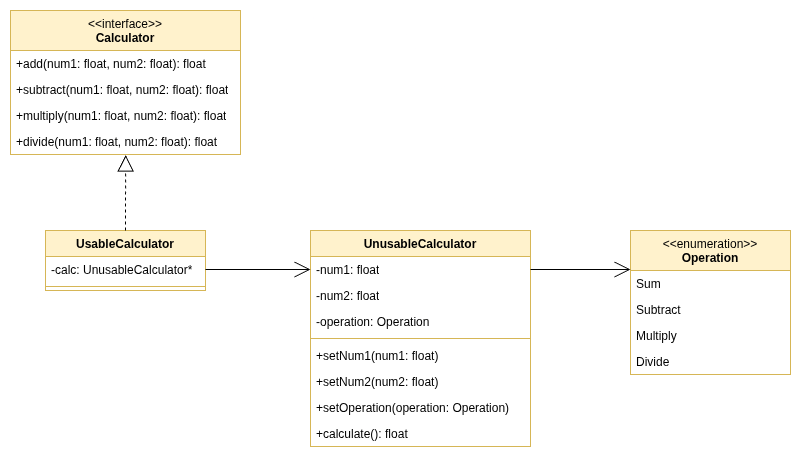

The diagram above was exported from draw.io. Its source (the exported page's mxGraphModel, read from the mxfile embedded in the PNG):
<mxGraphModel dx="1056" dy="558" grid="1" gridSize="10" guides="1" tooltips="1" connect="1" arrows="1" fold="1" page="1" pageScale="1" pageWidth="1200" pageHeight="1600" math="0" shadow="0">
  <root>
    <mxCell id="0" />
    <mxCell id="1" parent="0" />
    <mxCell id="cnCg_zXK35Q3BrMZiPFa-2" value="&lt;span style=&quot;font-weight: normal;&quot;&gt;&amp;lt;&amp;lt;enumeration&amp;gt;&amp;gt;&lt;/span&gt;&lt;div&gt;Operation&lt;/div&gt;" style="swimlane;fontStyle=1;align=center;verticalAlign=top;childLayout=stackLayout;horizontal=1;startSize=40;horizontalStack=0;resizeParent=1;resizeParentMax=0;resizeLast=0;collapsible=1;marginBottom=0;whiteSpace=wrap;html=1;fillColor=#fff2cc;strokeColor=#d6b656;" vertex="1" parent="1">
      <mxGeometry x="840" y="320" width="160" height="144" as="geometry" />
    </mxCell>
    <mxCell id="cnCg_zXK35Q3BrMZiPFa-3" value="Sum" style="text;strokeColor=none;fillColor=none;align=left;verticalAlign=top;spacingLeft=4;spacingRight=4;overflow=hidden;rotatable=0;points=[[0,0.5],[1,0.5]];portConstraint=eastwest;whiteSpace=wrap;html=1;" vertex="1" parent="cnCg_zXK35Q3BrMZiPFa-2">
      <mxGeometry y="40" width="160" height="26" as="geometry" />
    </mxCell>
    <mxCell id="cnCg_zXK35Q3BrMZiPFa-6" value="Subtract" style="text;strokeColor=none;fillColor=none;align=left;verticalAlign=top;spacingLeft=4;spacingRight=4;overflow=hidden;rotatable=0;points=[[0,0.5],[1,0.5]];portConstraint=eastwest;whiteSpace=wrap;html=1;" vertex="1" parent="cnCg_zXK35Q3BrMZiPFa-2">
      <mxGeometry y="66" width="160" height="26" as="geometry" />
    </mxCell>
    <mxCell id="cnCg_zXK35Q3BrMZiPFa-7" value="Multiply" style="text;strokeColor=none;fillColor=none;align=left;verticalAlign=top;spacingLeft=4;spacingRight=4;overflow=hidden;rotatable=0;points=[[0,0.5],[1,0.5]];portConstraint=eastwest;whiteSpace=wrap;html=1;" vertex="1" parent="cnCg_zXK35Q3BrMZiPFa-2">
      <mxGeometry y="92" width="160" height="26" as="geometry" />
    </mxCell>
    <mxCell id="cnCg_zXK35Q3BrMZiPFa-8" value="Divide" style="text;strokeColor=none;fillColor=none;align=left;verticalAlign=top;spacingLeft=4;spacingRight=4;overflow=hidden;rotatable=0;points=[[0,0.5],[1,0.5]];portConstraint=eastwest;whiteSpace=wrap;html=1;" vertex="1" parent="cnCg_zXK35Q3BrMZiPFa-2">
      <mxGeometry y="118" width="160" height="26" as="geometry" />
    </mxCell>
    <mxCell id="cnCg_zXK35Q3BrMZiPFa-9" value="UnusableCalculator" style="swimlane;fontStyle=1;align=center;verticalAlign=top;childLayout=stackLayout;horizontal=1;startSize=26;horizontalStack=0;resizeParent=1;resizeParentMax=0;resizeLast=0;collapsible=1;marginBottom=0;whiteSpace=wrap;html=1;fillColor=#fff2cc;strokeColor=#d6b656;" vertex="1" parent="1">
      <mxGeometry x="520" y="320" width="220" height="216" as="geometry" />
    </mxCell>
    <mxCell id="cnCg_zXK35Q3BrMZiPFa-10" value="-num1: float" style="text;strokeColor=none;fillColor=none;align=left;verticalAlign=top;spacingLeft=4;spacingRight=4;overflow=hidden;rotatable=0;points=[[0,0.5],[1,0.5]];portConstraint=eastwest;whiteSpace=wrap;html=1;" vertex="1" parent="cnCg_zXK35Q3BrMZiPFa-9">
      <mxGeometry y="26" width="220" height="26" as="geometry" />
    </mxCell>
    <mxCell id="cnCg_zXK35Q3BrMZiPFa-13" value="-num2: float" style="text;strokeColor=none;fillColor=none;align=left;verticalAlign=top;spacingLeft=4;spacingRight=4;overflow=hidden;rotatable=0;points=[[0,0.5],[1,0.5]];portConstraint=eastwest;whiteSpace=wrap;html=1;" vertex="1" parent="cnCg_zXK35Q3BrMZiPFa-9">
      <mxGeometry y="52" width="220" height="26" as="geometry" />
    </mxCell>
    <mxCell id="cnCg_zXK35Q3BrMZiPFa-14" value="-operation: Operation" style="text;strokeColor=none;fillColor=none;align=left;verticalAlign=top;spacingLeft=4;spacingRight=4;overflow=hidden;rotatable=0;points=[[0,0.5],[1,0.5]];portConstraint=eastwest;whiteSpace=wrap;html=1;" vertex="1" parent="cnCg_zXK35Q3BrMZiPFa-9">
      <mxGeometry y="78" width="220" height="26" as="geometry" />
    </mxCell>
    <mxCell id="cnCg_zXK35Q3BrMZiPFa-11" value="" style="line;strokeWidth=1;fillColor=none;align=left;verticalAlign=middle;spacingTop=-1;spacingLeft=3;spacingRight=3;rotatable=0;labelPosition=right;points=[];portConstraint=eastwest;strokeColor=inherit;" vertex="1" parent="cnCg_zXK35Q3BrMZiPFa-9">
      <mxGeometry y="104" width="220" height="8" as="geometry" />
    </mxCell>
    <mxCell id="cnCg_zXK35Q3BrMZiPFa-12" value="+setNum1(num1: float)" style="text;strokeColor=none;fillColor=none;align=left;verticalAlign=top;spacingLeft=4;spacingRight=4;overflow=hidden;rotatable=0;points=[[0,0.5],[1,0.5]];portConstraint=eastwest;whiteSpace=wrap;html=1;" vertex="1" parent="cnCg_zXK35Q3BrMZiPFa-9">
      <mxGeometry y="112" width="220" height="26" as="geometry" />
    </mxCell>
    <mxCell id="cnCg_zXK35Q3BrMZiPFa-15" value="+setNum2(num2: float)" style="text;strokeColor=none;fillColor=none;align=left;verticalAlign=top;spacingLeft=4;spacingRight=4;overflow=hidden;rotatable=0;points=[[0,0.5],[1,0.5]];portConstraint=eastwest;whiteSpace=wrap;html=1;" vertex="1" parent="cnCg_zXK35Q3BrMZiPFa-9">
      <mxGeometry y="138" width="220" height="26" as="geometry" />
    </mxCell>
    <mxCell id="cnCg_zXK35Q3BrMZiPFa-16" value="+setOperation(operation: Operation)" style="text;strokeColor=none;fillColor=none;align=left;verticalAlign=top;spacingLeft=4;spacingRight=4;overflow=hidden;rotatable=0;points=[[0,0.5],[1,0.5]];portConstraint=eastwest;whiteSpace=wrap;html=1;" vertex="1" parent="cnCg_zXK35Q3BrMZiPFa-9">
      <mxGeometry y="164" width="220" height="26" as="geometry" />
    </mxCell>
    <mxCell id="cnCg_zXK35Q3BrMZiPFa-17" value="+calculate(): float" style="text;strokeColor=none;fillColor=none;align=left;verticalAlign=top;spacingLeft=4;spacingRight=4;overflow=hidden;rotatable=0;points=[[0,0.5],[1,0.5]];portConstraint=eastwest;whiteSpace=wrap;html=1;" vertex="1" parent="cnCg_zXK35Q3BrMZiPFa-9">
      <mxGeometry y="190" width="220" height="26" as="geometry" />
    </mxCell>
    <mxCell id="cnCg_zXK35Q3BrMZiPFa-18" value="&lt;span style=&quot;font-weight: normal;&quot;&gt;&amp;lt;&amp;lt;interface&amp;gt;&amp;gt;&lt;/span&gt;&lt;div&gt;Calculator&lt;/div&gt;" style="swimlane;fontStyle=1;align=center;verticalAlign=top;childLayout=stackLayout;horizontal=1;startSize=40;horizontalStack=0;resizeParent=1;resizeParentMax=0;resizeLast=0;collapsible=1;marginBottom=0;whiteSpace=wrap;html=1;fillColor=#fff2cc;strokeColor=#d6b656;" vertex="1" parent="1">
      <mxGeometry x="220" y="100" width="230" height="144" as="geometry" />
    </mxCell>
    <mxCell id="cnCg_zXK35Q3BrMZiPFa-21" value="+add(num1: float, num2: float): float" style="text;strokeColor=none;fillColor=none;align=left;verticalAlign=top;spacingLeft=4;spacingRight=4;overflow=hidden;rotatable=0;points=[[0,0.5],[1,0.5]];portConstraint=eastwest;whiteSpace=wrap;html=1;" vertex="1" parent="cnCg_zXK35Q3BrMZiPFa-18">
      <mxGeometry y="40" width="230" height="26" as="geometry" />
    </mxCell>
    <mxCell id="cnCg_zXK35Q3BrMZiPFa-23" value="+subtract(num1: float, num2: float): float" style="text;strokeColor=none;fillColor=none;align=left;verticalAlign=top;spacingLeft=4;spacingRight=4;overflow=hidden;rotatable=0;points=[[0,0.5],[1,0.5]];portConstraint=eastwest;whiteSpace=wrap;html=1;" vertex="1" parent="cnCg_zXK35Q3BrMZiPFa-18">
      <mxGeometry y="66" width="230" height="26" as="geometry" />
    </mxCell>
    <mxCell id="cnCg_zXK35Q3BrMZiPFa-24" value="+multiply(num1: float, num2: float): float" style="text;strokeColor=none;fillColor=none;align=left;verticalAlign=top;spacingLeft=4;spacingRight=4;overflow=hidden;rotatable=0;points=[[0,0.5],[1,0.5]];portConstraint=eastwest;whiteSpace=wrap;html=1;" vertex="1" parent="cnCg_zXK35Q3BrMZiPFa-18">
      <mxGeometry y="92" width="230" height="26" as="geometry" />
    </mxCell>
    <mxCell id="cnCg_zXK35Q3BrMZiPFa-22" value="+divide(num1: float, num2: float): float" style="text;strokeColor=none;fillColor=none;align=left;verticalAlign=top;spacingLeft=4;spacingRight=4;overflow=hidden;rotatable=0;points=[[0,0.5],[1,0.5]];portConstraint=eastwest;whiteSpace=wrap;html=1;" vertex="1" parent="cnCg_zXK35Q3BrMZiPFa-18">
      <mxGeometry y="118" width="230" height="26" as="geometry" />
    </mxCell>
    <mxCell id="cnCg_zXK35Q3BrMZiPFa-25" value="UsableCalculator" style="swimlane;fontStyle=1;align=center;verticalAlign=top;childLayout=stackLayout;horizontal=1;startSize=26;horizontalStack=0;resizeParent=1;resizeParentMax=0;resizeLast=0;collapsible=1;marginBottom=0;whiteSpace=wrap;html=1;fillColor=#fff2cc;strokeColor=#d6b656;" vertex="1" parent="1">
      <mxGeometry x="255" y="320" width="160" height="60" as="geometry" />
    </mxCell>
    <mxCell id="cnCg_zXK35Q3BrMZiPFa-26" value="-calc: UnusableCalculator*" style="text;strokeColor=none;fillColor=none;align=left;verticalAlign=top;spacingLeft=4;spacingRight=4;overflow=hidden;rotatable=0;points=[[0,0.5],[1,0.5]];portConstraint=eastwest;whiteSpace=wrap;html=1;" vertex="1" parent="cnCg_zXK35Q3BrMZiPFa-25">
      <mxGeometry y="26" width="160" height="26" as="geometry" />
    </mxCell>
    <mxCell id="cnCg_zXK35Q3BrMZiPFa-27" value="" style="line;strokeWidth=1;fillColor=none;align=left;verticalAlign=middle;spacingTop=-1;spacingLeft=3;spacingRight=3;rotatable=0;labelPosition=right;points=[];portConstraint=eastwest;strokeColor=inherit;" vertex="1" parent="cnCg_zXK35Q3BrMZiPFa-25">
      <mxGeometry y="52" width="160" height="8" as="geometry" />
    </mxCell>
    <mxCell id="cnCg_zXK35Q3BrMZiPFa-29" style="edgeStyle=orthogonalEdgeStyle;rounded=0;orthogonalLoop=1;jettySize=auto;html=1;exitX=0.5;exitY=0;exitDx=0;exitDy=0;entryX=0.501;entryY=1.019;entryDx=0;entryDy=0;entryPerimeter=0;endArrow=block;endFill=0;dashed=1;endSize=14;" edge="1" parent="1" source="cnCg_zXK35Q3BrMZiPFa-25" target="cnCg_zXK35Q3BrMZiPFa-22">
      <mxGeometry relative="1" as="geometry" />
    </mxCell>
    <mxCell id="cnCg_zXK35Q3BrMZiPFa-30" style="edgeStyle=orthogonalEdgeStyle;rounded=0;orthogonalLoop=1;jettySize=auto;html=1;exitX=1;exitY=0.5;exitDx=0;exitDy=0;endArrow=open;endFill=0;endSize=14;" edge="1" parent="1" source="cnCg_zXK35Q3BrMZiPFa-26" target="cnCg_zXK35Q3BrMZiPFa-10">
      <mxGeometry relative="1" as="geometry" />
    </mxCell>
    <mxCell id="cnCg_zXK35Q3BrMZiPFa-32" style="edgeStyle=orthogonalEdgeStyle;rounded=0;orthogonalLoop=1;jettySize=auto;html=1;exitX=1;exitY=0.5;exitDx=0;exitDy=0;entryX=0;entryY=0.271;entryDx=0;entryDy=0;entryPerimeter=0;endSize=14;endArrow=open;endFill=0;" edge="1" parent="1" source="cnCg_zXK35Q3BrMZiPFa-10" target="cnCg_zXK35Q3BrMZiPFa-2">
      <mxGeometry relative="1" as="geometry" />
    </mxCell>
  </root>
</mxGraphModel>